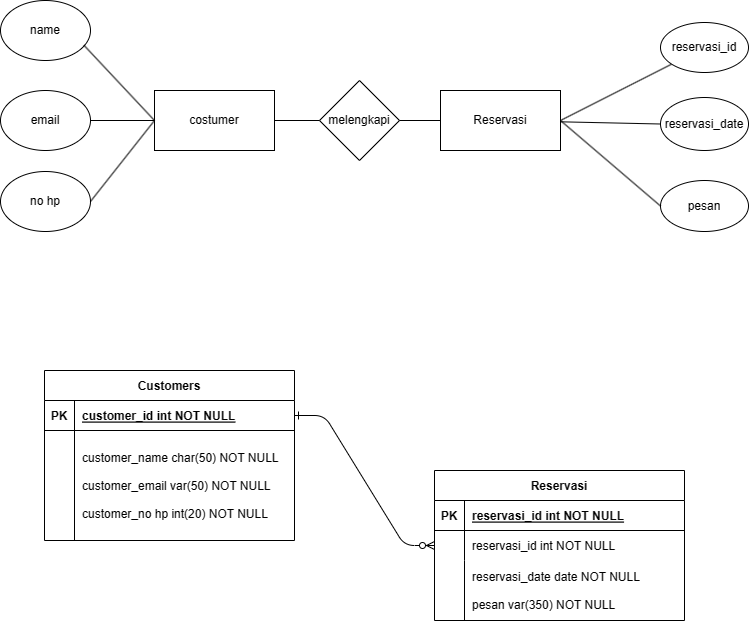

The diagram above was exported from draw.io. Its source (the exported page's mxGraphModel, read from the mxfile embedded in the PNG):
<mxGraphModel dx="746" dy="459" grid="0" gridSize="11" guides="1" tooltips="1" connect="1" arrows="1" fold="1" page="1" pageScale="1" pageWidth="1169" pageHeight="1654" math="0" shadow="0" extFonts="Permanent Marker^https://fonts.googleapis.com/css?family=Permanent+Marker">
  <root>
    <mxCell id="0" />
    <mxCell id="1" parent="0" />
    <mxCell id="C-vyLk0tnHw3VtMMgP7b-1" value="" style="edgeStyle=entityRelationEdgeStyle;endArrow=ERzeroToMany;startArrow=ERone;endFill=1;startFill=0;" parent="1" source="C-vyLk0tnHw3VtMMgP7b-24" target="C-vyLk0tnHw3VtMMgP7b-6" edge="1">
      <mxGeometry width="100" height="100" relative="1" as="geometry">
        <mxPoint x="340" y="720" as="sourcePoint" />
        <mxPoint x="440" y="620" as="targetPoint" />
      </mxGeometry>
    </mxCell>
    <mxCell id="C-vyLk0tnHw3VtMMgP7b-2" value="Reservasi" style="shape=table;startSize=30;container=1;collapsible=1;childLayout=tableLayout;fixedRows=1;rowLines=0;fontStyle=1;align=center;resizeLast=1;" parent="1" vertex="1">
      <mxGeometry x="500" y="690" width="250" height="150" as="geometry" />
    </mxCell>
    <mxCell id="C-vyLk0tnHw3VtMMgP7b-3" value="" style="shape=partialRectangle;collapsible=0;dropTarget=0;pointerEvents=0;fillColor=none;points=[[0,0.5],[1,0.5]];portConstraint=eastwest;top=0;left=0;right=0;bottom=1;" parent="C-vyLk0tnHw3VtMMgP7b-2" vertex="1">
      <mxGeometry y="30" width="250" height="30" as="geometry" />
    </mxCell>
    <mxCell id="C-vyLk0tnHw3VtMMgP7b-4" value="PK" style="shape=partialRectangle;overflow=hidden;connectable=0;fillColor=none;top=0;left=0;bottom=0;right=0;fontStyle=1;" parent="C-vyLk0tnHw3VtMMgP7b-3" vertex="1">
      <mxGeometry width="30" height="30" as="geometry">
        <mxRectangle width="30" height="30" as="alternateBounds" />
      </mxGeometry>
    </mxCell>
    <mxCell id="C-vyLk0tnHw3VtMMgP7b-5" value="reservasi_id int NOT NULL " style="shape=partialRectangle;overflow=hidden;connectable=0;fillColor=none;top=0;left=0;bottom=0;right=0;align=left;spacingLeft=6;fontStyle=5;" parent="C-vyLk0tnHw3VtMMgP7b-3" vertex="1">
      <mxGeometry x="30" width="220" height="30" as="geometry">
        <mxRectangle width="220" height="30" as="alternateBounds" />
      </mxGeometry>
    </mxCell>
    <mxCell id="C-vyLk0tnHw3VtMMgP7b-6" value="" style="shape=partialRectangle;collapsible=0;dropTarget=0;pointerEvents=0;fillColor=none;points=[[0,0.5],[1,0.5]];portConstraint=eastwest;top=0;left=0;right=0;bottom=0;" parent="C-vyLk0tnHw3VtMMgP7b-2" vertex="1">
      <mxGeometry y="60" width="250" height="30" as="geometry" />
    </mxCell>
    <mxCell id="C-vyLk0tnHw3VtMMgP7b-7" value="" style="shape=partialRectangle;overflow=hidden;connectable=0;fillColor=none;top=0;left=0;bottom=0;right=0;" parent="C-vyLk0tnHw3VtMMgP7b-6" vertex="1">
      <mxGeometry width="30" height="30" as="geometry">
        <mxRectangle width="30" height="30" as="alternateBounds" />
      </mxGeometry>
    </mxCell>
    <mxCell id="C-vyLk0tnHw3VtMMgP7b-8" value="reservasi_id int NOT NULL" style="shape=partialRectangle;overflow=hidden;connectable=0;fillColor=none;top=0;left=0;bottom=0;right=0;align=left;spacingLeft=6;" parent="C-vyLk0tnHw3VtMMgP7b-6" vertex="1">
      <mxGeometry x="30" width="220" height="30" as="geometry">
        <mxRectangle width="220" height="30" as="alternateBounds" />
      </mxGeometry>
    </mxCell>
    <mxCell id="C-vyLk0tnHw3VtMMgP7b-9" value="" style="shape=partialRectangle;collapsible=0;dropTarget=0;pointerEvents=0;fillColor=none;points=[[0,0.5],[1,0.5]];portConstraint=eastwest;top=0;left=0;right=0;bottom=0;" parent="C-vyLk0tnHw3VtMMgP7b-2" vertex="1">
      <mxGeometry y="90" width="250" height="60" as="geometry" />
    </mxCell>
    <mxCell id="C-vyLk0tnHw3VtMMgP7b-10" value="" style="shape=partialRectangle;overflow=hidden;connectable=0;fillColor=none;top=0;left=0;bottom=0;right=0;" parent="C-vyLk0tnHw3VtMMgP7b-9" vertex="1">
      <mxGeometry width="30" height="60" as="geometry">
        <mxRectangle width="30" height="60" as="alternateBounds" />
      </mxGeometry>
    </mxCell>
    <mxCell id="C-vyLk0tnHw3VtMMgP7b-11" value="reservasi_date date NOT NULL&#10;&#10;pesan var(350) NOT NULL" style="shape=partialRectangle;overflow=hidden;connectable=0;fillColor=none;top=0;left=0;bottom=0;right=0;align=left;spacingLeft=6;" parent="C-vyLk0tnHw3VtMMgP7b-9" vertex="1">
      <mxGeometry x="30" width="220" height="60" as="geometry">
        <mxRectangle width="220" height="60" as="alternateBounds" />
      </mxGeometry>
    </mxCell>
    <mxCell id="C-vyLk0tnHw3VtMMgP7b-23" value="Customers" style="shape=table;startSize=30;container=1;collapsible=1;childLayout=tableLayout;fixedRows=1;rowLines=0;fontStyle=1;align=center;resizeLast=1;" parent="1" vertex="1">
      <mxGeometry x="110" y="590" width="250" height="170" as="geometry" />
    </mxCell>
    <mxCell id="C-vyLk0tnHw3VtMMgP7b-24" value="" style="shape=partialRectangle;collapsible=0;dropTarget=0;pointerEvents=0;fillColor=none;points=[[0,0.5],[1,0.5]];portConstraint=eastwest;top=0;left=0;right=0;bottom=1;" parent="C-vyLk0tnHw3VtMMgP7b-23" vertex="1">
      <mxGeometry y="30" width="250" height="30" as="geometry" />
    </mxCell>
    <mxCell id="C-vyLk0tnHw3VtMMgP7b-25" value="PK" style="shape=partialRectangle;overflow=hidden;connectable=0;fillColor=none;top=0;left=0;bottom=0;right=0;fontStyle=1;" parent="C-vyLk0tnHw3VtMMgP7b-24" vertex="1">
      <mxGeometry width="30" height="30" as="geometry">
        <mxRectangle width="30" height="30" as="alternateBounds" />
      </mxGeometry>
    </mxCell>
    <mxCell id="C-vyLk0tnHw3VtMMgP7b-26" value="customer_id int NOT NULL " style="shape=partialRectangle;overflow=hidden;connectable=0;fillColor=none;top=0;left=0;bottom=0;right=0;align=left;spacingLeft=6;fontStyle=5;" parent="C-vyLk0tnHw3VtMMgP7b-24" vertex="1">
      <mxGeometry x="30" width="220" height="30" as="geometry">
        <mxRectangle width="220" height="30" as="alternateBounds" />
      </mxGeometry>
    </mxCell>
    <mxCell id="C-vyLk0tnHw3VtMMgP7b-27" value="" style="shape=partialRectangle;collapsible=0;dropTarget=0;pointerEvents=0;fillColor=none;points=[[0,0.5],[1,0.5]];portConstraint=eastwest;top=0;left=0;right=0;bottom=0;" parent="C-vyLk0tnHw3VtMMgP7b-23" vertex="1">
      <mxGeometry y="60" width="250" height="110" as="geometry" />
    </mxCell>
    <mxCell id="C-vyLk0tnHw3VtMMgP7b-28" value="" style="shape=partialRectangle;overflow=hidden;connectable=0;fillColor=none;top=0;left=0;bottom=0;right=0;" parent="C-vyLk0tnHw3VtMMgP7b-27" vertex="1">
      <mxGeometry width="30" height="110" as="geometry">
        <mxRectangle width="30" height="110" as="alternateBounds" />
      </mxGeometry>
    </mxCell>
    <mxCell id="C-vyLk0tnHw3VtMMgP7b-29" value="customer_name char(50) NOT NULL&#10;&#10;customer_email var(50) NOT NULL&#10;&#10;customer_no hp int(20) NOT NULL" style="shape=partialRectangle;overflow=hidden;connectable=0;fillColor=none;top=0;left=0;bottom=0;right=0;align=left;spacingLeft=6;" parent="C-vyLk0tnHw3VtMMgP7b-27" vertex="1">
      <mxGeometry x="30" width="220" height="110" as="geometry">
        <mxRectangle width="220" height="110" as="alternateBounds" />
      </mxGeometry>
    </mxCell>
    <mxCell id="vwrbOMx9bCBiUnJeXYj9-5" value="melengkapi" style="rhombus;whiteSpace=wrap;html=1;" vertex="1" parent="1">
      <mxGeometry x="385" y="300" width="80" height="80" as="geometry" />
    </mxCell>
    <mxCell id="vwrbOMx9bCBiUnJeXYj9-6" value="costumer" style="rounded=0;whiteSpace=wrap;html=1;" vertex="1" parent="1">
      <mxGeometry x="220" y="310" width="120" height="60" as="geometry" />
    </mxCell>
    <mxCell id="vwrbOMx9bCBiUnJeXYj9-7" value="name" style="ellipse;whiteSpace=wrap;html=1;" vertex="1" parent="1">
      <mxGeometry x="66" y="220" width="90" height="60" as="geometry" />
    </mxCell>
    <mxCell id="vwrbOMx9bCBiUnJeXYj9-9" value="no hp" style="ellipse;whiteSpace=wrap;html=1;" vertex="1" parent="1">
      <mxGeometry x="66" y="391" width="90" height="60" as="geometry" />
    </mxCell>
    <mxCell id="vwrbOMx9bCBiUnJeXYj9-10" value="email" style="ellipse;whiteSpace=wrap;html=1;" vertex="1" parent="1">
      <mxGeometry x="66" y="310" width="90" height="60" as="geometry" />
    </mxCell>
    <mxCell id="vwrbOMx9bCBiUnJeXYj9-11" value="" style="endArrow=none;html=1;rounded=0;exitX=1;exitY=0.5;exitDx=0;exitDy=0;entryX=0;entryY=0.5;entryDx=0;entryDy=0;" edge="1" parent="1" source="vwrbOMx9bCBiUnJeXYj9-6" target="vwrbOMx9bCBiUnJeXYj9-5">
      <mxGeometry width="50" height="50" relative="1" as="geometry">
        <mxPoint x="450" y="330" as="sourcePoint" />
        <mxPoint x="500" y="280" as="targetPoint" />
      </mxGeometry>
    </mxCell>
    <mxCell id="vwrbOMx9bCBiUnJeXYj9-12" value="" style="endArrow=none;html=1;rounded=0;exitX=1;exitY=0.5;exitDx=0;exitDy=0;entryX=0;entryY=0.5;entryDx=0;entryDy=0;" edge="1" parent="1" source="vwrbOMx9bCBiUnJeXYj9-5" target="vwrbOMx9bCBiUnJeXYj9-17">
      <mxGeometry width="50" height="50" relative="1" as="geometry">
        <mxPoint x="450" y="330" as="sourcePoint" />
        <mxPoint x="560" y="340" as="targetPoint" />
      </mxGeometry>
    </mxCell>
    <mxCell id="vwrbOMx9bCBiUnJeXYj9-13" value="" style="endArrow=none;html=1;rounded=0;entryX=0;entryY=0.5;entryDx=0;entryDy=0;exitX=0.926;exitY=0.744;exitDx=0;exitDy=0;exitPerimeter=0;" edge="1" parent="1" source="vwrbOMx9bCBiUnJeXYj9-7" target="vwrbOMx9bCBiUnJeXYj9-6">
      <mxGeometry width="50" height="50" relative="1" as="geometry">
        <mxPoint x="170" y="230" as="sourcePoint" />
        <mxPoint x="240" y="310" as="targetPoint" />
      </mxGeometry>
    </mxCell>
    <mxCell id="vwrbOMx9bCBiUnJeXYj9-14" value="" style="endArrow=none;html=1;rounded=0;exitX=1;exitY=0.5;exitDx=0;exitDy=0;" edge="1" parent="1" source="vwrbOMx9bCBiUnJeXYj9-10">
      <mxGeometry width="50" height="50" relative="1" as="geometry">
        <mxPoint x="190" y="360" as="sourcePoint" />
        <mxPoint x="220" y="340" as="targetPoint" />
      </mxGeometry>
    </mxCell>
    <mxCell id="vwrbOMx9bCBiUnJeXYj9-15" value="" style="endArrow=none;html=1;rounded=0;exitX=1;exitY=0.5;exitDx=0;exitDy=0;" edge="1" parent="1" source="vwrbOMx9bCBiUnJeXYj9-9">
      <mxGeometry width="50" height="50" relative="1" as="geometry">
        <mxPoint x="190" y="360" as="sourcePoint" />
        <mxPoint x="220" y="340" as="targetPoint" />
      </mxGeometry>
    </mxCell>
    <mxCell id="vwrbOMx9bCBiUnJeXYj9-17" value="Reservasi" style="rounded=0;whiteSpace=wrap;html=1;" vertex="1" parent="1">
      <mxGeometry x="506" y="310" width="120" height="60" as="geometry" />
    </mxCell>
    <mxCell id="vwrbOMx9bCBiUnJeXYj9-18" value="" style="endArrow=none;html=1;rounded=0;exitX=1;exitY=0.5;exitDx=0;exitDy=0;" edge="1" parent="1" source="vwrbOMx9bCBiUnJeXYj9-17" target="vwrbOMx9bCBiUnJeXYj9-19">
      <mxGeometry width="50" height="50" relative="1" as="geometry">
        <mxPoint x="627" y="413" as="sourcePoint" />
        <mxPoint x="737" y="275" as="targetPoint" />
      </mxGeometry>
    </mxCell>
    <mxCell id="vwrbOMx9bCBiUnJeXYj9-19" value="reservasi_id" style="ellipse;whiteSpace=wrap;html=1;" vertex="1" parent="1">
      <mxGeometry x="726" y="242" width="88" height="50" as="geometry" />
    </mxCell>
    <mxCell id="vwrbOMx9bCBiUnJeXYj9-20" value="pesan" style="ellipse;whiteSpace=wrap;html=1;" vertex="1" parent="1">
      <mxGeometry x="726" y="400" width="88" height="51" as="geometry" />
    </mxCell>
    <mxCell id="vwrbOMx9bCBiUnJeXYj9-23" value="reservasi_date" style="ellipse;whiteSpace=wrap;html=1;" vertex="1" parent="1">
      <mxGeometry x="726" y="317" width="88" height="53" as="geometry" />
    </mxCell>
    <mxCell id="vwrbOMx9bCBiUnJeXYj9-24" value="" style="endArrow=none;html=1;rounded=0;entryX=0;entryY=0.5;entryDx=0;entryDy=0;" edge="1" parent="1" source="vwrbOMx9bCBiUnJeXYj9-17" target="vwrbOMx9bCBiUnJeXYj9-23">
      <mxGeometry width="50" height="50" relative="1" as="geometry">
        <mxPoint x="671" y="341" as="sourcePoint" />
        <mxPoint x="759" y="341" as="targetPoint" />
      </mxGeometry>
    </mxCell>
    <mxCell id="vwrbOMx9bCBiUnJeXYj9-25" value="" style="endArrow=none;html=1;rounded=0;entryX=1;entryY=0.5;entryDx=0;entryDy=0;exitX=0;exitY=0.5;exitDx=0;exitDy=0;" edge="1" parent="1" source="vwrbOMx9bCBiUnJeXYj9-20" target="vwrbOMx9bCBiUnJeXYj9-17">
      <mxGeometry width="50" height="50" relative="1" as="geometry">
        <mxPoint x="616" y="402" as="sourcePoint" />
        <mxPoint x="666" y="352" as="targetPoint" />
      </mxGeometry>
    </mxCell>
  </root>
</mxGraphModel>